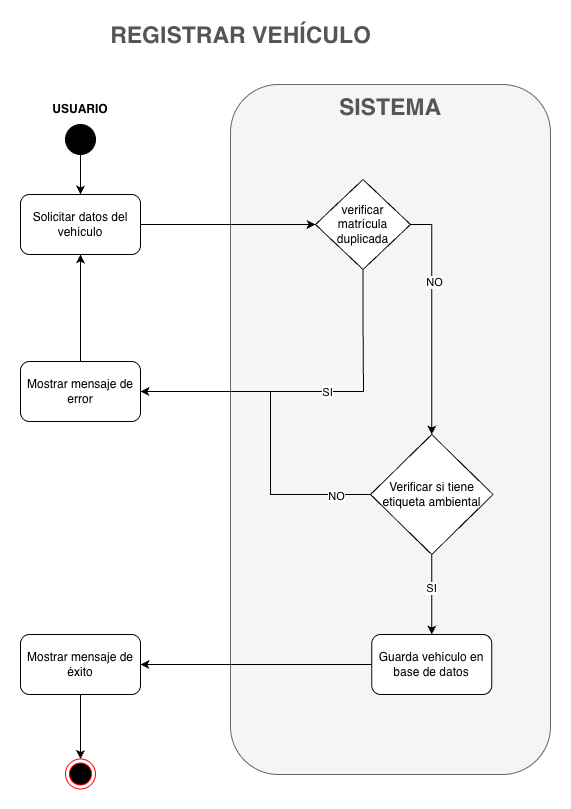

The diagram above was exported from draw.io. Its source (the exported page's mxGraphModel, read from the mxfile embedded in the PNG):
<mxGraphModel dx="1301" dy="891" grid="0" gridSize="10" guides="1" tooltips="1" connect="1" arrows="1" fold="1" page="1" pageScale="1" pageWidth="2000" pageHeight="2000" math="0" shadow="0">
  <root>
    <mxCell id="0" />
    <mxCell id="1" parent="0" />
    <mxCell id="2" parent="1" style="ellipse;html=1;shape=endState;fillColor=#000000;strokeColor=#ff0000;" value="" vertex="1">
      <mxGeometry height="30" width="30" x="3261" y="1035.5" as="geometry" />
    </mxCell>
    <mxCell id="3" edge="1" parent="1" source="4" style="edgeStyle=orthogonalEdgeStyle;rounded=0;orthogonalLoop=1;jettySize=auto;html=1;" target="15">
      <mxGeometry relative="1" as="geometry" />
    </mxCell>
    <mxCell id="4" parent="1" style="ellipse;whiteSpace=wrap;html=1;aspect=fixed;fillColor=#000000;" value="" vertex="1">
      <mxGeometry height="30" width="30" x="3261" y="401" as="geometry" />
    </mxCell>
    <mxCell id="5" parent="1" style="rounded=1;whiteSpace=wrap;html=1;fillColor=#f5f5f5;strokeColor=#666666;fontColor=#333333;" value="" vertex="1">
      <mxGeometry height="690" width="320" x="3426" y="361" as="geometry" />
    </mxCell>
    <mxCell id="6" parent="1" style="text;html=1;whiteSpace=wrap;strokeColor=none;fillColor=none;align=center;verticalAlign=middle;rounded=0;" value="&lt;font style=&quot;font-size: 23px; color: rgb(85, 85, 85);&quot;&gt;&lt;b&gt;SISTEMA&lt;/b&gt;&lt;/font&gt;" vertex="1">
      <mxGeometry height="30" width="110" x="3531" y="369" as="geometry" />
    </mxCell>
    <mxCell id="7" edge="1" parent="1" source="9" style="edgeStyle=orthogonalEdgeStyle;rounded=0;orthogonalLoop=1;jettySize=auto;html=1;exitX=1;exitY=0.5;exitDx=0;exitDy=0;entryX=0.5;entryY=0;entryDx=0;entryDy=0;" target="12">
      <mxGeometry relative="1" as="geometry" />
    </mxCell>
    <mxCell id="8" connectable="0" parent="7" style="edgeLabel;html=1;align=center;verticalAlign=middle;resizable=0;points=[];" value="NO" vertex="1">
      <mxGeometry relative="1" x="-0.3236" y="2" as="geometry">
        <mxPoint as="offset" />
      </mxGeometry>
    </mxCell>
    <mxCell id="9" parent="1" style="rhombus;whiteSpace=wrap;html=1;" value="verificar matrícula duplicada" vertex="1">
      <mxGeometry height="90" width="95" x="3511" y="456" as="geometry" />
    </mxCell>
    <mxCell id="10" edge="1" parent="1" source="12" style="edgeStyle=orthogonalEdgeStyle;rounded=0;orthogonalLoop=1;jettySize=auto;html=1;entryX=0.5;entryY=0;entryDx=0;entryDy=0;" target="13">
      <mxGeometry relative="1" as="geometry" />
    </mxCell>
    <mxCell id="11" connectable="0" parent="10" style="edgeLabel;html=1;align=center;verticalAlign=middle;resizable=0;points=[];" value="SI" vertex="1">
      <mxGeometry relative="1" x="-0.1765" y="1" as="geometry">
        <mxPoint x="-2" as="offset" />
      </mxGeometry>
    </mxCell>
    <mxCell id="12" parent="1" style="rhombus;whiteSpace=wrap;html=1;" value="Verificar si tiene etiqueta ambiental" vertex="1">
      <mxGeometry height="120" width="122.5" x="3566" y="711" as="geometry" />
    </mxCell>
    <mxCell id="13" parent="1" style="rounded=1;whiteSpace=wrap;html=1;" value="Guarda vehículo en base de datos" vertex="1">
      <mxGeometry height="60" width="120" x="3567.25" y="911" as="geometry" />
    </mxCell>
    <mxCell id="14" edge="1" parent="1" source="15" style="edgeStyle=orthogonalEdgeStyle;rounded=0;orthogonalLoop=1;jettySize=auto;html=1;entryX=0;entryY=0.5;entryDx=0;entryDy=0;" target="9">
      <mxGeometry relative="1" as="geometry" />
    </mxCell>
    <mxCell id="15" parent="1" style="rounded=1;whiteSpace=wrap;html=1;" value="Solicitar datos del vehículo" vertex="1">
      <mxGeometry height="60" width="120" x="3216" y="471" as="geometry" />
    </mxCell>
    <mxCell id="16" edge="1" parent="1" source="17" style="edgeStyle=orthogonalEdgeStyle;rounded=0;orthogonalLoop=1;jettySize=auto;html=1;" target="15">
      <mxGeometry relative="1" as="geometry" />
    </mxCell>
    <mxCell id="17" parent="1" style="rounded=1;whiteSpace=wrap;html=1;" value="Mostrar mensaje de error" vertex="1">
      <mxGeometry height="60" width="120" x="3216" y="638" as="geometry" />
    </mxCell>
    <mxCell id="18" parent="1" style="text;html=1;whiteSpace=wrap;strokeColor=none;fillColor=none;align=center;verticalAlign=middle;rounded=0;fontStyle=1" value="USUARIO" vertex="1">
      <mxGeometry height="30" width="60" x="3246" y="371" as="geometry" />
    </mxCell>
    <mxCell id="19" edge="1" parent="1" source="9" style="edgeStyle=orthogonalEdgeStyle;rounded=0;orthogonalLoop=1;jettySize=auto;html=1;entryX=1;entryY=0.5;entryDx=0;entryDy=0;" target="17">
      <mxGeometry relative="1" as="geometry">
        <Array as="points">
          <mxPoint x="3559" y="591" />
          <mxPoint x="3559" y="591" />
          <mxPoint x="3559" y="668" />
        </Array>
      </mxGeometry>
    </mxCell>
    <mxCell id="20" connectable="0" parent="19" style="edgeLabel;html=1;align=center;verticalAlign=middle;resizable=0;points=[];" value="SI" vertex="1">
      <mxGeometry relative="1" x="-0.0783" as="geometry">
        <mxPoint as="offset" />
      </mxGeometry>
    </mxCell>
    <mxCell id="21" edge="1" parent="1" source="12" style="edgeStyle=orthogonalEdgeStyle;rounded=0;orthogonalLoop=1;jettySize=auto;html=1;exitX=0;exitY=0.5;exitDx=0;exitDy=0;entryX=1;entryY=0.5;entryDx=0;entryDy=0;" target="17">
      <mxGeometry relative="1" as="geometry">
        <Array as="points">
          <mxPoint x="3466" y="771" />
          <mxPoint x="3466" y="668" />
        </Array>
      </mxGeometry>
    </mxCell>
    <mxCell id="22" connectable="0" parent="21" style="edgeLabel;html=1;align=center;verticalAlign=middle;resizable=0;points=[];" value="NO" vertex="1">
      <mxGeometry relative="1" x="-0.7942" y="1" as="geometry">
        <mxPoint as="offset" />
      </mxGeometry>
    </mxCell>
    <mxCell id="23" edge="1" parent="1" source="24" style="edgeStyle=orthogonalEdgeStyle;rounded=0;orthogonalLoop=1;jettySize=auto;html=1;entryX=0.5;entryY=0;entryDx=0;entryDy=0;" target="2">
      <mxGeometry relative="1" as="geometry" />
    </mxCell>
    <mxCell id="24" parent="1" style="rounded=1;whiteSpace=wrap;html=1;" value="Mostrar mensaje de éxito" vertex="1">
      <mxGeometry height="60" width="120" x="3216" y="911" as="geometry" />
    </mxCell>
    <mxCell id="25" edge="1" parent="1" source="13" style="edgeStyle=orthogonalEdgeStyle;rounded=0;orthogonalLoop=1;jettySize=auto;html=1;entryX=1;entryY=0.5;entryDx=0;entryDy=0;" target="24">
      <mxGeometry relative="1" as="geometry" />
    </mxCell>
    <mxCell id="26" parent="1" style="text;html=1;whiteSpace=wrap;strokeColor=none;fillColor=none;align=center;verticalAlign=middle;rounded=0;" value="&lt;font style=&quot;font-size: 23px; color: rgb(85, 85, 85);&quot;&gt;&lt;b&gt;REGISTRAR VEHÍCULO&lt;/b&gt;&lt;/font&gt;" vertex="1">
      <mxGeometry height="30" width="285" x="3293.52" y="297" as="geometry" />
    </mxCell>
  </root>
</mxGraphModel>